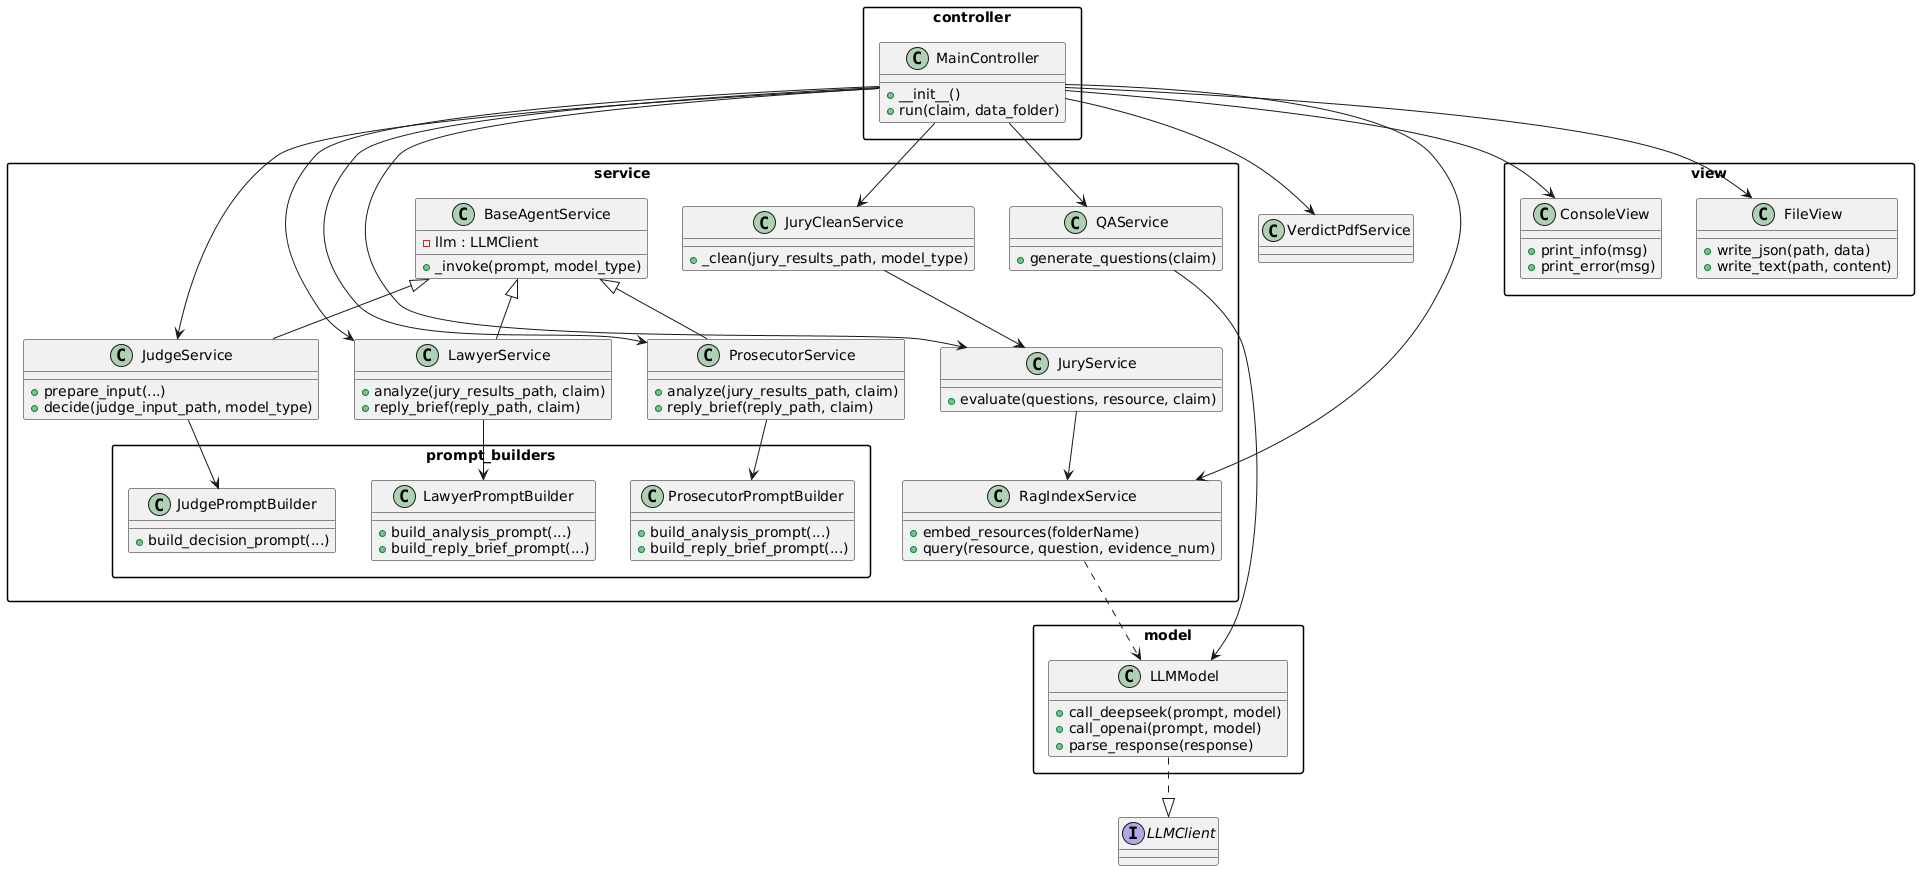

The diagram above was rendered by PlantUML. Its source (embedded in the PNG):
@startuml
skinparam packageStyle rect

' Controller 패키지
package controller {
  class MainController {
    +__init__()
    +run(claim, data_folder)
  }
}

' Model 패키지
interface LLMClient

package model {
  class LLMModel {
    +call_deepseek(prompt, model)
    +call_openai(prompt, model)
    +parse_response(response)
  }
  LLMModel ..|> LLMClient
}

' Service 패키지
package service {
  class BaseAgentService {
    -llm : LLMClient
    +_invoke(prompt, model_type)
  }
  class RagIndexService {
    +embed_resources(folderName)
    +query(resource, question, evidence_num)
  }
  class QAService {
    +generate_questions(claim)
  }
  class JuryService {
    +evaluate(questions, resource, claim)
  }
  class JuryCleanService {
    +_clean(jury_results_path, model_type)
  }
  class LawyerService {
    +analyze(jury_results_path, claim)
    +reply_brief(reply_path, claim)
  }
  class ProsecutorService {
    +analyze(jury_results_path, claim)
    +reply_brief(reply_path, claim)
  }
  class JudgeService {
    +prepare_input(...)
    +decide(judge_input_path, model_type)
  }

  BaseAgentService <|-- LawyerService
  BaseAgentService <|-- ProsecutorService
  BaseAgentService <|-- JudgeService

  RagIndexService ..> LLMModel
  QAService --> LLMModel
  JuryService --> RagIndexService
  JuryCleanService --> JuryService

  package prompt_builders {
    class LawyerPromptBuilder {
      +build_analysis_prompt(...)
      +build_reply_brief_prompt(...)
    }
    class ProsecutorPromptBuilder {
      +build_analysis_prompt(...)
      +build_reply_brief_prompt(...)
    }
    class JudgePromptBuilder {
      +build_decision_prompt(...)
    }
  }
  LawyerService --> LawyerPromptBuilder
  ProsecutorService --> ProsecutorPromptBuilder
  JudgeService --> JudgePromptBuilder
}

' View 패키지
package view {
  class ConsoleView {
    +print_info(msg)
    +print_error(msg)
  }
  class FileView {
    +write_json(path, data)
    +write_text(path, content)
  }
}

' 의존 관계
MainController --> ConsoleView
MainController --> FileView
MainController --> QAService
MainController --> RagIndexService
MainController --> JuryService
MainController --> JuryCleanService
MainController --> LawyerService
MainController --> ProsecutorService
MainController --> JudgeService
MainController --> VerdictPdfService
@enduml